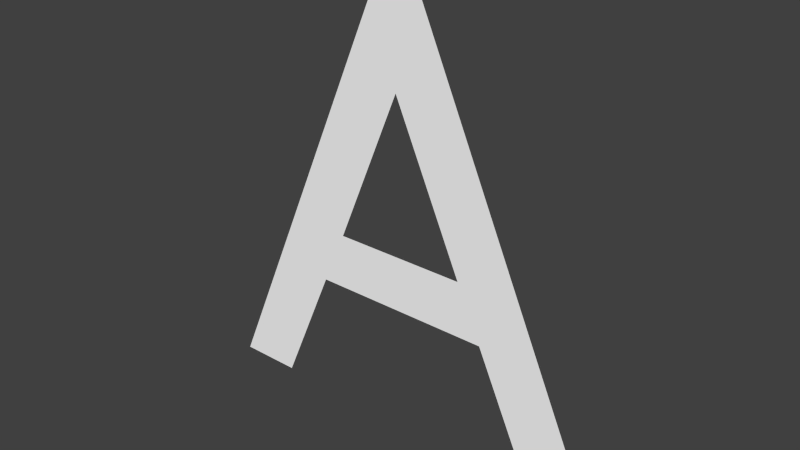 # Source: fontGen.blend  (saved by Blender 2.75.0; exported with 4.5.12 LTS)
import bpy
from mathutils import Matrix  # noqa: F401  (used for matrix-valued properties, if any)

bpy.ops.wm.read_factory_settings(use_empty=True)
scene = bpy.context.scene
scene.name = 'Scene'

# ---- collections
col_collection_1 = bpy.data.collections.new('Collection 1'); scene.collection.children.link(col_collection_1)

# ---- materials (node trees are filled in below, after node groups)
mat_signmaterial = bpy.data.materials.new('signMaterial')
mat_signmaterial.alpha_threshold = 0.0
mat_signmaterial.use_transparent_shadow = False
mat_signmaterial.diffuse_color = (1.0, 1.0, 1.0, 1.0)
mat_signmaterial.roughness = 0.5
mat_signmaterial.specular_intensity = 1.0

# ---- material node trees

# ---- world
world_world = bpy.data.worlds.new('World'); scene.world = world_world
world_world.color = (0.05088, 0.05088, 0.05088)
world_world.use_sun_shadow = False
world_world.sun_shadow_jitter_overblur = 0.0
world_world.cycles.sampling_method = 'MANUAL'
world_world.cycles.sample_map_resolution = 256

# ---- curves / text
txt_text = bpy.data.curves.new('Text', 'FONT')
txt_text.dimensions = '2D'
txt_text.body = 'A'
txt_text.materials.append(mat_signmaterial)
txt_text.use_path_clamp = True
txt_text.bevel_resolution = 0

# ---- objects
ob_template = bpy.data.objects.new('template', txt_text)

# ---- transforms, parenting, visibility, modifiers, constraints
ob_template.location = (0.0, -3.0, 0.0)
ob_template.rotation_euler = (1.571, -0.0, 0.0)
ob_template.lineart.crease_threshold = 0.0

# ---- collection membership
col_collection_1.objects.link(ob_template)

# ---- scene / render settings (as saved in the file)
scene.frame_start = 1; scene.frame_end = 250; scene.frame_set(1)
scene.render.engine = 'BLENDER_EEVEE_NEXT'
scene.render.resolution_percentage = 50
scene.render.dither_intensity = 0.0
scene.cycles.use_denoising = False
scene.cycles.samples = 10
scene.cycles.sampling_pattern = 'TABULATED_SOBOL'
scene.cycles.light_sampling_threshold = 0.0
scene.cycles.use_adaptive_sampling = False
scene.cycles.use_light_tree = False
scene.cycles.blur_glossy = 0.0
scene.cycles.pixel_filter_type = 'GAUSSIAN'
scene.cycles.sample_clamp_indirect = 0.0
scene.view_settings.view_transform = 'Standard'
bpy.context.view_layer.update()

# ---- added for rendering (the .blend has no active camera and no usable light): camera, sun
cam_auto = bpy.data.cameras.new('AutoCamera')
cam_auto.lens = 50.0
cam_auto.sensor_width = 36.0
cam_auto.clip_end = 1000.0
ob_auto_camera = bpy.data.objects.new('AutoCamera', cam_auto)
scene.collection.objects.link(ob_auto_camera)
ob_auto_camera.location = (1.21876, -4.06232, 1.05121)
ob_auto_camera.rotation_euler = (1.09748, -7.21219e-08, 0.694738)
scene.camera = ob_auto_camera
light_auto_sun = bpy.data.lights.new('AutoSun', 'SUN')
light_auto_sun.energy = 3.0
light_auto_sun.angle = 0.0523599
ob_auto_sun = bpy.data.objects.new('AutoSun', light_auto_sun)
scene.collection.objects.link(ob_auto_sun)
ob_auto_sun.rotation_euler = (0.872665, 0.174533, 0.523599)
bpy.context.view_layer.update()
